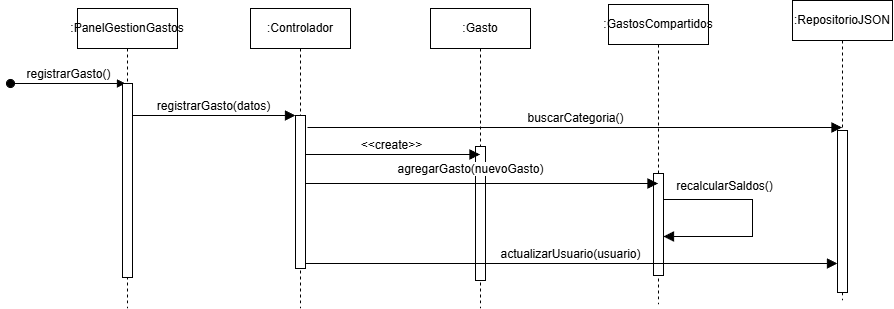

The diagram above was exported from draw.io. Its source (the exported page's mxGraphModel, read from the mxfile embedded in the PNG):
<mxGraphModel dx="2093" dy="770" grid="0" gridSize="10" guides="1" tooltips="1" connect="1" arrows="1" fold="1" page="0" pageScale="1" pageWidth="827" pageHeight="1169" math="0" shadow="0">
  <root>
    <mxCell id="0" />
    <mxCell id="1" parent="0" />
    <mxCell id="6x9kZmKfQBeDbVZFPsSg-1" parent="1" style="shape=umlLifeline;perimeter=lifelinePerimeter;whiteSpace=wrap;html=1;container=1;dropTarget=0;collapsible=0;recursiveResize=0;outlineConnect=0;portConstraint=eastwest;newEdgeStyle={&quot;curved&quot;:0,&quot;rounded&quot;:0};" value=":GastosCompartidos" vertex="1">
      <mxGeometry height="300" width="100" x="195" y="38" as="geometry" />
    </mxCell>
    <mxCell id="6x9kZmKfQBeDbVZFPsSg-16" parent="6x9kZmKfQBeDbVZFPsSg-1" style="html=1;points=[[0,0,0,0,5],[0,1,0,0,-5],[1,0,0,0,5],[1,1,0,0,-5]];perimeter=orthogonalPerimeter;outlineConnect=0;targetShapes=umlLifeline;portConstraint=eastwest;newEdgeStyle={&quot;curved&quot;:0,&quot;rounded&quot;:0};" value="" vertex="1">
      <mxGeometry height="102" width="10" x="45" y="169" as="geometry" />
    </mxCell>
    <mxCell id="6x9kZmKfQBeDbVZFPsSg-2" parent="1" style="shape=umlLifeline;perimeter=lifelinePerimeter;whiteSpace=wrap;html=1;container=1;dropTarget=0;collapsible=0;recursiveResize=0;outlineConnect=0;portConstraint=eastwest;newEdgeStyle={&quot;curved&quot;:0,&quot;rounded&quot;:0};" value=":Gasto" vertex="1">
      <mxGeometry height="300" width="100" x="17" y="42" as="geometry" />
    </mxCell>
    <mxCell id="6x9kZmKfQBeDbVZFPsSg-13" parent="6x9kZmKfQBeDbVZFPsSg-2" style="html=1;points=[[0,0,0,0,5],[0,1,0,0,-5],[1,0,0,0,5],[1,1,0,0,-5]];perimeter=orthogonalPerimeter;outlineConnect=0;targetShapes=umlLifeline;portConstraint=eastwest;newEdgeStyle={&quot;curved&quot;:0,&quot;rounded&quot;:0};" value="" vertex="1">
      <mxGeometry height="134" width="10" x="45" y="138" as="geometry" />
    </mxCell>
    <mxCell id="6x9kZmKfQBeDbVZFPsSg-3" parent="1" style="shape=umlLifeline;perimeter=lifelinePerimeter;whiteSpace=wrap;html=1;container=1;dropTarget=0;collapsible=0;recursiveResize=0;outlineConnect=0;portConstraint=eastwest;newEdgeStyle={&quot;curved&quot;:0,&quot;rounded&quot;:0};" value=":RepositorioJSON" vertex="1">
      <mxGeometry height="300" width="100" x="379" y="34" as="geometry" />
    </mxCell>
    <mxCell id="6x9kZmKfQBeDbVZFPsSg-14" parent="6x9kZmKfQBeDbVZFPsSg-3" style="html=1;points=[[0,0,0,0,5],[0,1,0,0,-5],[1,0,0,0,5],[1,1,0,0,-5]];perimeter=orthogonalPerimeter;outlineConnect=0;targetShapes=umlLifeline;portConstraint=eastwest;newEdgeStyle={&quot;curved&quot;:0,&quot;rounded&quot;:0};" value="" vertex="1">
      <mxGeometry height="162" width="10" x="45" y="130" as="geometry" />
    </mxCell>
    <mxCell id="6x9kZmKfQBeDbVZFPsSg-4" parent="1" style="shape=umlLifeline;perimeter=lifelinePerimeter;whiteSpace=wrap;html=1;container=1;dropTarget=0;collapsible=0;recursiveResize=0;outlineConnect=0;portConstraint=eastwest;newEdgeStyle={&quot;curved&quot;:0,&quot;rounded&quot;:0};" value=":Controlador" vertex="1">
      <mxGeometry height="300" width="100" x="-163" y="42" as="geometry" />
    </mxCell>
    <mxCell id="6x9kZmKfQBeDbVZFPsSg-5" parent="1" style="shape=umlLifeline;perimeter=lifelinePerimeter;whiteSpace=wrap;html=1;container=1;dropTarget=0;collapsible=0;recursiveResize=0;outlineConnect=0;portConstraint=eastwest;newEdgeStyle={&quot;curved&quot;:0,&quot;rounded&quot;:0};" value=":PanelGestionGastos" vertex="1">
      <mxGeometry height="300" width="100" x="-336" y="42" as="geometry" />
    </mxCell>
    <mxCell id="6x9kZmKfQBeDbVZFPsSg-6" edge="1" parent="1" style="html=1;verticalAlign=bottom;startArrow=oval;startFill=1;endArrow=block;startSize=8;curved=0;rounded=0;fontSize=12;" value="registrarGasto()">
      <mxGeometry relative="1" width="60" as="geometry">
        <mxPoint x="-403" y="117" as="sourcePoint" />
        <mxPoint x="-288" y="117" as="targetPoint" />
      </mxGeometry>
    </mxCell>
    <mxCell id="6x9kZmKfQBeDbVZFPsSg-7" edge="1" parent="1" style="html=1;verticalAlign=bottom;endArrow=block;curved=0;rounded=0;fontSize=12;startSize=8;endSize=8;" target="6x9kZmKfQBeDbVZFPsSg-15" value="registrarGasto(datos)">
      <mxGeometry relative="1" width="80" as="geometry">
        <mxPoint x="-283" y="149" as="sourcePoint" />
        <mxPoint x="-122" y="149" as="targetPoint" />
      </mxGeometry>
    </mxCell>
    <mxCell id="6x9kZmKfQBeDbVZFPsSg-8" edge="1" parent="1" style="html=1;verticalAlign=bottom;endArrow=block;curved=0;rounded=0;fontSize=12;startSize=8;endSize=8;" value="&amp;lt;&amp;lt;create&amp;gt;&amp;gt;">
      <mxGeometry relative="1" width="80" as="geometry">
        <mxPoint x="-111" y="188" as="sourcePoint" />
        <mxPoint x="66.5" y="188" as="targetPoint" />
      </mxGeometry>
    </mxCell>
    <mxCell id="6x9kZmKfQBeDbVZFPsSg-10" edge="1" parent="1" style="html=1;verticalAlign=bottom;endArrow=block;curved=0;rounded=0;fontSize=12;startSize=8;endSize=8;" value="agregarGasto(nuevoGasto)">
      <mxGeometry relative="1" width="80" x="-0.0534" y="5" as="geometry">
        <mxPoint as="offset" />
        <mxPoint x="-112" y="217" as="sourcePoint" />
        <mxPoint x="244.49999999999977" y="217.0000000000001" as="targetPoint" />
      </mxGeometry>
    </mxCell>
    <mxCell id="6x9kZmKfQBeDbVZFPsSg-11" edge="1" parent="1" style="html=1;verticalAlign=bottom;endArrow=block;curved=0;rounded=0;fontSize=12;startSize=8;endSize=8;" target="6x9kZmKfQBeDbVZFPsSg-14" value="actualizarUsuario(usuario)">
      <mxGeometry relative="1" width="80" as="geometry">
        <mxPoint x="-111" y="297" as="sourcePoint" />
        <mxPoint x="429" y="297" as="targetPoint" />
      </mxGeometry>
    </mxCell>
    <mxCell id="6x9kZmKfQBeDbVZFPsSg-12" parent="1" style="html=1;points=[[0,0,0,0,5],[0,1,0,0,-5],[1,0,0,0,5],[1,1,0,0,-5]];perimeter=orthogonalPerimeter;outlineConnect=0;targetShapes=umlLifeline;portConstraint=eastwest;newEdgeStyle={&quot;curved&quot;:0,&quot;rounded&quot;:0};" value="" vertex="1">
      <mxGeometry height="194" width="10" x="-291" y="117" as="geometry" />
    </mxCell>
    <mxCell id="6x9kZmKfQBeDbVZFPsSg-15" parent="1" style="html=1;points=[[0,0,0,0,5],[0,1,0,0,-5],[1,0,0,0,5],[1,1,0,0,-5]];perimeter=orthogonalPerimeter;outlineConnect=0;targetShapes=umlLifeline;portConstraint=eastwest;newEdgeStyle={&quot;curved&quot;:0,&quot;rounded&quot;:0};" value="" vertex="1">
      <mxGeometry height="153" width="10" x="-118" y="149" as="geometry" />
    </mxCell>
    <mxCell id="6x9kZmKfQBeDbVZFPsSg-17" edge="1" parent="1" style="html=1;verticalAlign=bottom;endArrow=block;curved=0;rounded=0;fontSize=12;startSize=8;endSize=8;" target="6x9kZmKfQBeDbVZFPsSg-16" value="recalcularSaldos()">
      <mxGeometry relative="1" width="80" x="-0.4389" y="4" as="geometry">
        <mxPoint x="1" as="offset" />
        <Array as="points">
          <mxPoint x="339" y="233" />
          <mxPoint x="339" y="270" />
        </Array>
        <mxPoint x="250.25" y="233" as="sourcePoint" />
        <mxPoint x="263" y="270" as="targetPoint" />
      </mxGeometry>
    </mxCell>
    <mxCell id="6x9kZmKfQBeDbVZFPsSg-18" edge="1" parent="1" style="html=1;verticalAlign=bottom;endArrow=block;curved=0;rounded=0;fontSize=12;startSize=8;endSize=8;" target="6x9kZmKfQBeDbVZFPsSg-3" value="buscarCategoria()">
      <mxGeometry relative="1" width="80" as="geometry">
        <mxPoint x="-106" y="161" as="sourcePoint" />
        <mxPoint x="-26" y="161" as="targetPoint" />
      </mxGeometry>
    </mxCell>
  </root>
</mxGraphModel>